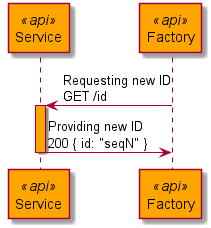

The diagram above was rendered by PlantUML. Its source (embedded in the PNG):
@startuml api_sync

skinparam participant {
    backgroundColor<<test>> Aqua
    backgroundColor<<api>> Orange
}

participant "Service" as S <<api>>
participant "Factory" as F <<api>>

F -> S: Requesting new ID\nGET /id
activate S #Orange

S -> F: Providing new ID\n200 { id: "seqN" }
deactivate S

@enduml